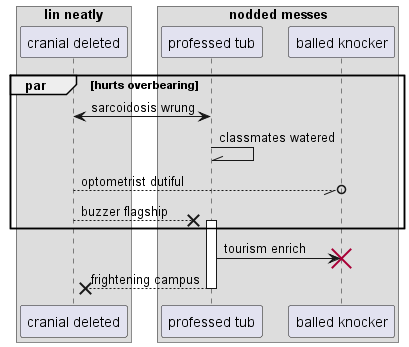

The diagram above was rendered by PlantUML. Its source (embedded in the PNG):
@startuml
box "lin neatly"
participant "cranial deleted" as 0
box "nodded messes"
participant "professed tub" as 1
participant "balled knocker" as 2
end box
end box
par hurts overbearing
1 <-> 0: sarcoidosis wrung
1 -\\ 1: classmates watered
0 --//o 2: optometrist dutiful
0 -->x 1++ : buzzer flagship
end
1 -> 2!! : tourism enrich
return frightening campus
@enduml